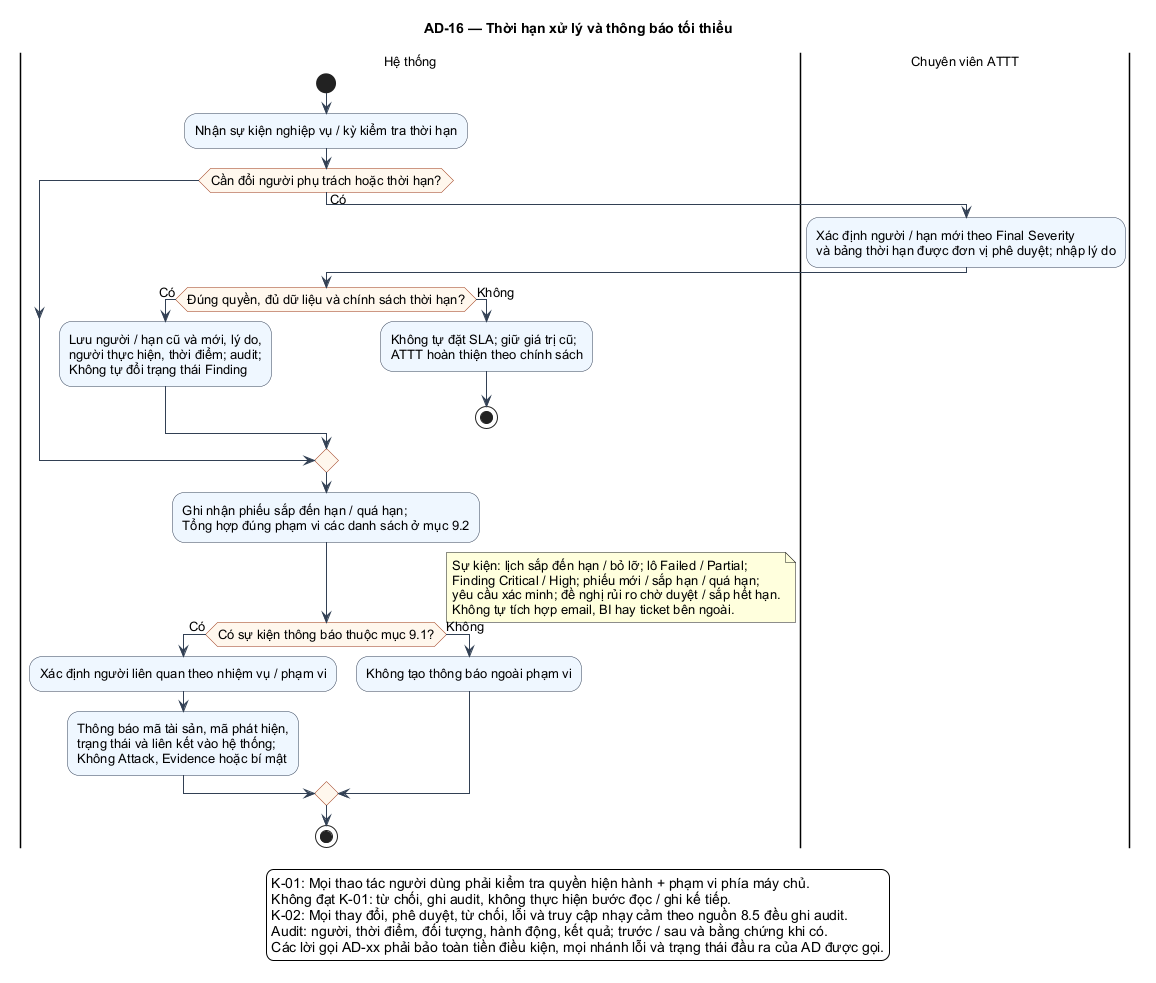

The diagram above was rendered by PlantUML. Its source (embedded in the PNG):
@startuml
skinparam shadowing false
skinparam defaultFontName Arial
skinparam defaultFontSize 13
skinparam backgroundColor #FFFFFF
skinparam ArrowColor #334155
skinparam activityBackgroundColor #EFF6FF
skinparam activityBorderColor #334155
skinparam activityDiamondBackgroundColor #FFF7ED
skinparam activityDiamondBorderColor #9A3412
skinparam usecaseBackgroundColor #EFF6FF
skinparam usecaseBorderColor #334155
skinparam packageStyle rectangle
skinparam maxMessageSize 70
!pragma useVerticalIf on
title AD-16 — Thời hạn xử lý và thông báo tối thiểu
|Hệ thống|
start
:Nhận sự kiện nghiệp vụ / kỳ kiểm tra thời hạn;
if (Cần đổi người phụ trách hoặc thời hạn?) then (Có)
  |Chuyên viên ATTT|
  :Xác định người / hạn mới theo Final Severity\nvà bảng thời hạn được đơn vị phê duyệt; nhập lý do;
  |Hệ thống|
  if (Đúng quyền, đủ dữ liệu và chính sách thời hạn?) then (Có)
    :Lưu người / hạn cũ và mới, lý do,\nngười thực hiện, thời điểm; audit;\nKhông tự đổi trạng thái Finding;
  else (Không)
    :Không tự đặt SLA; giữ giá trị cũ;\nATTT hoàn thiện theo chính sách;
    stop
  endif
endif
:Ghi nhận phiếu sắp đến hạn / quá hạn;\nTổng hợp đúng phạm vi các danh sách ở mục 9.2;
if (Có sự kiện thông báo thuộc mục 9.1?) then (Có)
  :Xác định người liên quan theo nhiệm vụ / phạm vi;
  :Thông báo mã tài sản, mã phát hiện,\ntrạng thái và liên kết vào hệ thống;\nKhông Attack, Evidence hoặc bí mật;
else (Không)
  :Không tạo thông báo ngoài phạm vi;
endif
note right
Sự kiện: lịch sắp đến hạn / bỏ lỡ; lô Failed / Partial;
Finding Critical / High; phiếu mới / sắp hạn / quá hạn;
yêu cầu xác minh; đề nghị rủi ro chờ duyệt / sắp hết hạn.
Không tự tích hợp email, BI hay ticket bên ngoài.
end note
stop
legend bottom
K-01: Mọi thao tác người dùng phải kiểm tra quyền hiện hành + phạm vi phía máy chủ.
Không đạt K-01: từ chối, ghi audit, không thực hiện bước đọc / ghi kế tiếp.
K-02: Mọi thay đổi, phê duyệt, từ chối, lỗi và truy cập nhạy cảm theo nguồn 8.5 đều ghi audit.
Audit: người, thời điểm, đối tượng, hành động, kết quả; trước / sau và bằng chứng khi có.
Các lời gọi AD-xx phải bảo toàn tiền điều kiện, mọi nhánh lỗi và trạng thái đầu ra của AD được gọi.
endlegend
@enduml